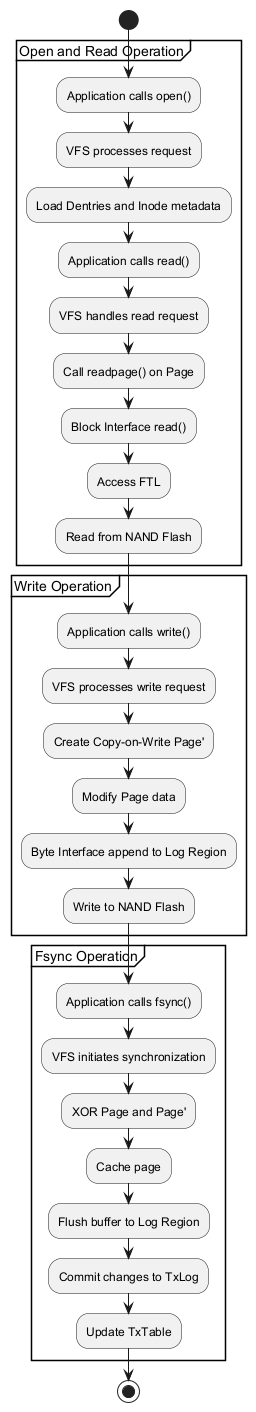

The diagram above was rendered by PlantUML. Its source (embedded in the PNG):
@startuml
start
partition "Open and Read Operation" {
  :Application calls open();
  :VFS processes request;
  :Load Dentries and Inode metadata;
  :Application calls read();
  :VFS handles read request;
  :Call readpage() on Page;
  :Block Interface read();
  :Access FTL;
  :Read from NAND Flash;
}

partition "Write Operation" {
  :Application calls write();
  :VFS processes write request;
  :Create Copy-on-Write Page';
  :Modify Page data;
  :Byte Interface append to Log Region;
  :Write to NAND Flash;
}

partition "Fsync Operation" {
  :Application calls fsync();
  :VFS initiates synchronization;
  :XOR Page and Page';
  :Cache page;
  :Flush buffer to Log Region;
  :Commit changes to TxLog;
  :Update TxTable;
}
stop
@enduml